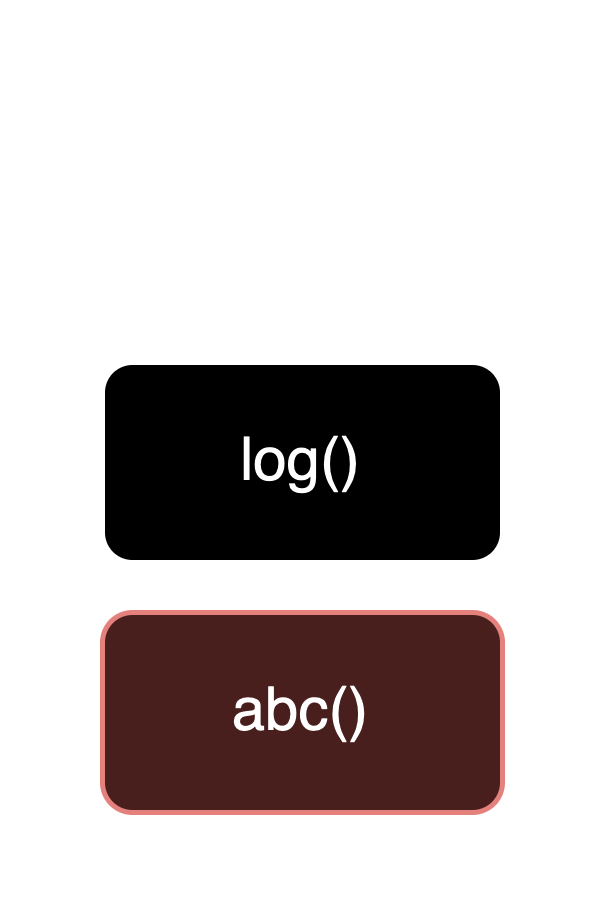

The diagram above was exported from draw.io. Its source (the exported page's mxGraphModel, read from the mxfile embedded in the PNG):
<mxGraphModel dx="915" dy="602" grid="1" gridSize="10" guides="1" tooltips="1" connect="1" arrows="1" fold="1" page="1" pageScale="1" pageWidth="850" pageHeight="1100" background="none" math="0" shadow="0">
  <root>
    <mxCell id="0" />
    <mxCell id="1" parent="0" />
    <mxCell id="2" value="" style="group" vertex="1" connectable="0" parent="1">
      <mxGeometry x="860" y="30" width="100" height="170" as="geometry" />
    </mxCell>
    <mxCell id="3" value="" style="endArrow=none;html=1;rounded=0;strokeWidth=5;" edge="1" parent="2">
      <mxGeometry width="50" height="50" relative="1" as="geometry">
        <mxPoint y="170" as="sourcePoint" />
        <mxPoint as="targetPoint" />
      </mxGeometry>
    </mxCell>
    <mxCell id="4" value="" style="endArrow=oval;html=1;rounded=0;strokeWidth=5;startArrow=oval;startFill=1;endFill=1;" edge="1" parent="2">
      <mxGeometry width="50" height="50" relative="1" as="geometry">
        <mxPoint y="170" as="sourcePoint" />
        <mxPoint x="100" y="170" as="targetPoint" />
      </mxGeometry>
    </mxCell>
    <mxCell id="5" value="" style="endArrow=none;html=1;rounded=0;strokeWidth=5;" edge="1" parent="2">
      <mxGeometry width="50" height="50" relative="1" as="geometry">
        <mxPoint x="100" as="sourcePoint" />
        <mxPoint x="100" y="170" as="targetPoint" />
      </mxGeometry>
    </mxCell>
    <mxCell id="6" value="abc()" style="rounded=1;whiteSpace=wrap;html=1;fillColor=#f8cecc;strokeColor=#b85450;" vertex="1" parent="2">
      <mxGeometry x="10" y="120" width="80" height="40" as="geometry" />
    </mxCell>
    <mxCell id="7" value="log()" style="rounded=1;whiteSpace=wrap;html=1;" vertex="1" parent="2">
      <mxGeometry x="10" y="70" width="80" height="40" as="geometry" />
    </mxCell>
  </root>
</mxGraphModel>